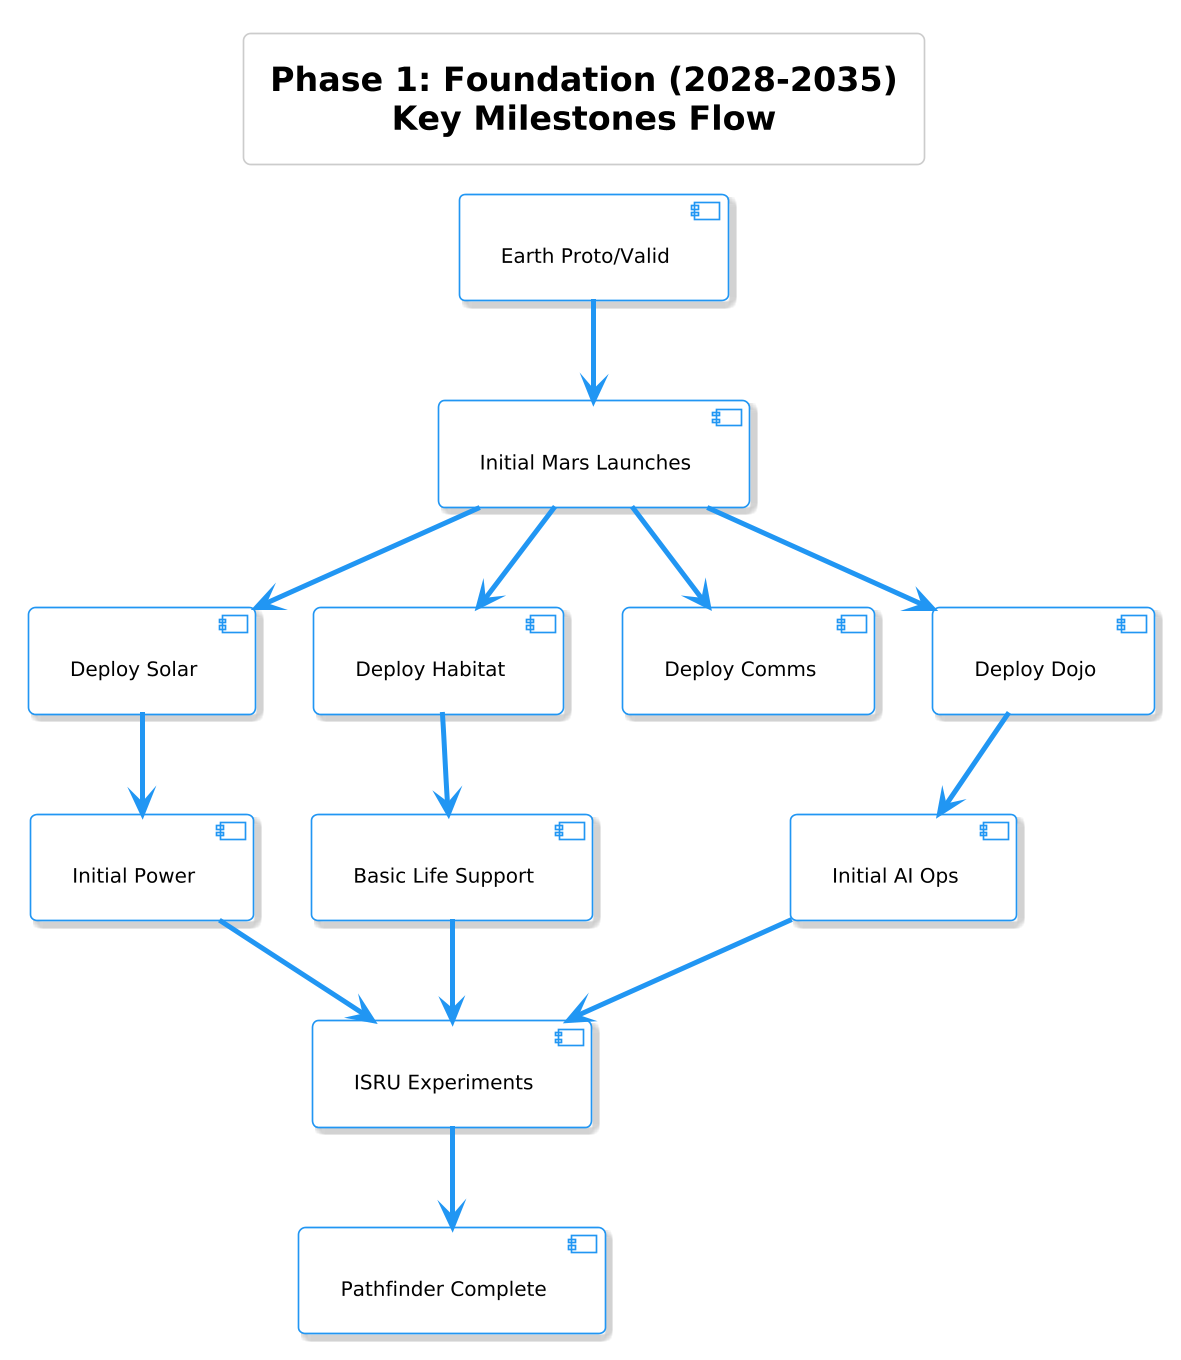

The diagram above was rendered by PlantUML. Its source (embedded in the PNG):
@startuml
!theme materia-outline
scale 1.6

skinparam defaultFontColor black
skinparam backgroundColor white


scale 1.6

skinparam defaultFontColor black
skinparam backgroundColor white


title "Phase 1: Foundation (2028-2035)\nKey Milestones Flow"

component "Earth Proto/Valid" as EPV
component "Initial Mars Launches" as IML
component "Deploy Solar" as DS
component "Deploy Habitat" as DH
component "Deploy Comms" as DC
component "Deploy Dojo" as DD
component "Initial Power" as IP
component "Basic Life Support" as BLS
component "Initial AI Ops" as AIO
component "ISRU Experiments" as ISRU
component "Pathfinder Complete" as PC

EPV --> IML

IML --> DS
IML --> DH
IML --> DC
IML --> DD

DS --> IP
DH --> BLS
DD --> AIO

IP --> ISRU
BLS --> ISRU
AIO --> ISRU

ISRU --> PC
@enduml